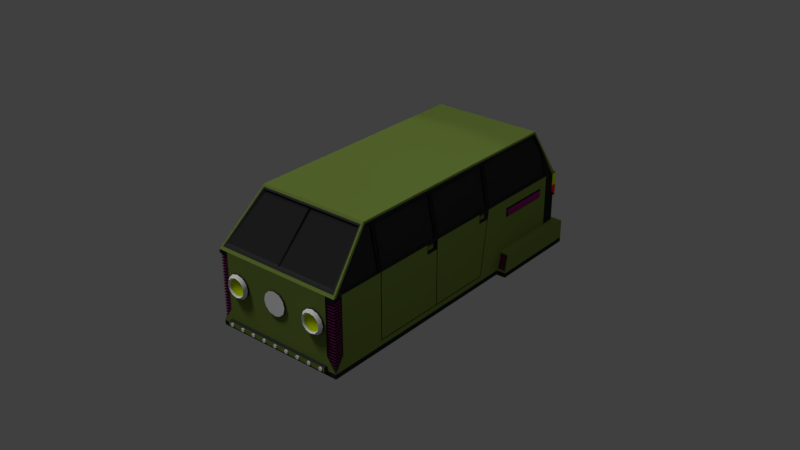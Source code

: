 # Source: t2-052.blend  (saved by Blender 2.79.0; exported with 4.5.12 LTS)
import bpy
from mathutils import Matrix  # noqa: F401  (used for matrix-valued properties, if any)

bpy.ops.wm.read_factory_settings(use_empty=True)
scene = bpy.context.scene
scene.name = 'Scene'

# ---- collections
col_collection_1 = bpy.data.collections.new('Collection 1'); scene.collection.children.link(col_collection_1)
col_collection_3 = bpy.data.collections.new('Collection 3'); scene.collection.children.link(col_collection_3)
col_collection_11 = bpy.data.collections.new('Collection 11'); scene.collection.children.link(col_collection_11)
col_collection_16 = bpy.data.collections.new('Collection 16'); scene.collection.children.link(col_collection_16)

# ---- materials (node trees are filled in below, after node groups)
mat_musto = bpy.data.materials.new('musto')
mat_musto.alpha_threshold = 0.0
mat_musto.use_transparent_shadow = False
mat_musto.diffuse_color = (0.01885, 0.01885, 0.01885, 1.0)
mat_musto.roughness = 0.5
mat_material = bpy.data.materials.new('Material')
mat_material.alpha_threshold = 0.0
mat_material.use_transparent_shadow = False
mat_material.roughness = 0.5
mat_material.line_color = (0.0, 0.0, 0.0, 1.0)
mat_musta_mat = bpy.data.materials.new('Musta_MAT')
mat_musta_mat.alpha_threshold = 0.0
mat_musta_mat.use_transparent_shadow = False
mat_musta_mat.diffuse_color = (0.03521, 0.03521, 0.03521, 1.0)
mat_musta_mat.specular_color = (0.1574, 0.1574, 0.1574)
mat_musta_mat.roughness = 0.5
mat_musta_mat.specular_intensity = 0.2434
mat_musta_mat.line_color = (0.0, 0.0, 0.0, 1.0)
mat_glasses_main = bpy.data.materials.new('glasses_main')
mat_glasses_main.alpha_threshold = 0.0
mat_glasses_main.use_transparent_shadow = False
mat_glasses_main.diffuse_color = (0.02539, 0.02539, 0.02539, 1.0)
mat_glasses_main.specular_color = (0.06997, 0.06997, 0.06997)
mat_glasses_main.roughness = 0.5
mat_glasses_main.specular_intensity = 0.09179
mat_glasses_main.line_color = (0.0, 0.0, 0.0, 0.9246)
mat_yell = bpy.data.materials.new('yell')
mat_yell.alpha_threshold = 0.0
mat_yell.use_transparent_shadow = False
mat_yell.diffuse_color = (0.6125, 0.8, 0.003092, 1.0)
mat_yell.roughness = 0.5
mat_red = bpy.data.materials.new('red')
mat_red.alpha_threshold = 0.0
mat_red.use_transparent_shadow = False
mat_red.diffuse_color = (0.8, 0.0135, 0.01816, 1.0)
mat_red.roughness = 0.5
mat_t2_051_0 = bpy.data.materials.new('t2-051-0')
mat_t2_051_0.alpha_threshold = 0.0
mat_t2_051_0.use_transparent_shadow = False
mat_t2_051_0.diffuse_color = (0.1654, 0.2395, 0.04648, 1.0)
mat_t2_051_0.specular_color = (0.3424, 0.3424, 0.3424)
mat_t2_051_0.roughness = 0.5
mat_t2_051_0.specular_intensity = 0.1
mat_t2_051_0.line_color = (0.0, 0.0, 0.0, 1.0)
mat_t2_051_1 = bpy.data.materials.new('t2-051-1')
mat_t2_051_1.alpha_threshold = 0.0
mat_t2_051_1.use_transparent_shadow = False
mat_t2_051_1.diffuse_color = (0.2395, 0.009893, 0.1334, 1.0)
mat_t2_051_1.specular_color = (0.3424, 0.3424, 0.3424)
mat_t2_051_1.roughness = 0.5
mat_t2_051_1.specular_intensity = 0.1
mat_t2_051_1.line_color = (0.0, 0.0, 0.0, 1.0)
mat_cw_1 = bpy.data.materials.new('cw_1')
mat_cw_1.alpha_threshold = 0.0
mat_cw_1.use_transparent_shadow = False
mat_cw_1.diffuse_color = (1.0, 1.0, 1.0, 1.0)
mat_cw_1.roughness = 0.5
mat_cw_1.specular_intensity = 1.534
mat_cw_1.line_color = (0.0, 0.0, 0.0, 0.7419)

# ---- material node trees

# ---- world
world_world = bpy.data.worlds.new('World'); scene.world = world_world
world_world.color = (0.05088, 0.05088, 0.05088)
world_world.use_sun_shadow = False
world_world.sun_shadow_jitter_overblur = 0.0
world_world.cycles.sampling_method = 'MANUAL'

# ---- cameras
cam_camera = bpy.data.cameras.new('Camera')
cam_camera.sensor_fit = 'HORIZONTAL'
cam_camera.clip_end = 100.0
cam_camera.lens = 120.0
cam_camera.sensor_width = 23.1
cam_camera.sensor_height = 15.4
cam_camera.ortho_scale = 7.314
cam_camera.dof.focus_distance = 0.0
cam_camera.dof.aperture_fstop = 128.0

# ---- lights
light_lamp_002 = bpy.data.lights.new('Lamp.002', 'POINT')
light_lamp_002.transmission_factor = 0.0
light_lamp_002.cutoff_distance = 30.0
light_lamp_002.energy = 100.0
light_lamp_002.shadow_buffer_clip_start = 1.001
light_lamp_002.shadow_soft_size = 0.1
light_lamp_002.shadow_maximum_resolution = 0.006
light_lamp_002.use_absolute_resolution = True
light_hemi_001 = bpy.data.lights.new('Hemi.001', 'SUN')
light_hemi_001.transmission_factor = 0.0
light_hemi_001.angle = 0.1993
light_hemi_001.energy = 1.0
light_hemi_001.shadow_buffer_clip_start = 0.5
light_hemi_001.shadow_soft_size = 0.1
light_hemi_001.shadow_cascade_max_distance = 1000.0
light_spot_001 = bpy.data.lights.new('Spot.001', 'SPOT')
light_spot_001.transmission_factor = 0.0
light_spot_001.energy = 150.0
light_spot_001.shadow_buffer_clip_start = 0.5
light_spot_001.shadow_soft_size = 0.1
light_spot_001.shadow_maximum_resolution = 0.006
light_spot_001.use_absolute_resolution = True

# ---- meshes
me_cube = bpy.data.meshes.new('Cube')
me_cube.from_pydata([(0.7, 3.35, 0.0), (0.7, -1.788e-07, 0.0), (0.0, 0.0, 0.0), (4.768e-07, 3.35, 0.0), (0.7, 3.35, 0.8), (0.7, -7.749e-07, 0.8), (-2.384e-07, 1.788e-07, 0.8), (1.788e-07, 3.35, 0.8), (0.6, 3.1, 1.3), (0.6, 0.5, 1.3), (1.788e-07, 3.1, 1.3), (-2.384e-07, 0.5, 1.3), (0.7, -2.184e-07, 0.05), (4.57e-07, 3.35, 0.05), (-1.583e-08, 1.187e-08, 0.05), (0.6, 2.2, 1.3), (0.6, 0.6, 1.3), (0.7, 2.2, 0.8), (0.7, 0.6, 0.8), (0.7, 0.6, 0.1), (0.7, 2.1, 0.1), (0.6, 1.4, 1.3), (-9.405e-08, 1.4, 1.3), (0.7, 1.4, 0.8), (3.406e-08, 2.2, 1.3), (-2.228e-07, 0.6, 1.3), (0.7, 0.1, 0.8), (0.7, 0.1, 0.2), (0.7, 3.2, 0.8), (0.7, 0.02905, 0.8), (0.604, 2.2, 1.28), (0.604, 1.4, 1.28), (0.6039, 0.6, 1.281), (0.6039, 0.5103, 1.281), (0.6041, 3.088, 1.279), (0.649, 3.2, 1.055), (0.7, 2.1, 0.05), (2.989e-07, 2.1, 0.0), (0.7, 2.1, 0.0), (0.7, 1.4, 0.0), (0.7, 1.4, 0.05), (1.988e-07, 1.397, 0.0), (0.7, 3.35, 0.25), (0.7, 2.38, 0.05), (0.7, 3.2, 0.25), (0.7, 2.42, 0.25), (3.827e-07, 3.35, 0.25), (3.414e-07, 2.4, 0.0), (0.7, 2.38, 0.0), (0.8, 2.38, 0.05), (0.8, 3.35, 0.05), (0.8, 3.2, 0.25), (0.8, 3.35, 0.25), (0.8, 2.42, 0.25), (0.8, 3.35, 0.0), (0.8, 2.38, 0.0), (0.7, 3.4, 0.0), (4.768e-07, 3.4, 0.0), (4.57e-07, 3.4, 0.05), (3.827e-07, 3.4, 0.25), (0.7, 3.4, 0.25), (0.7, 3.4, 0.05), (0.8, 3.4, 0.0), (0.8, 3.4, 0.05), (0.8, 3.4, 0.25), (0.608, 1.4, 1.26), (0.7, 3.183, 0.8), (0.608, 2.2, 1.26), (0.7, 0.06235, 0.8), (0.608, 0.6, 1.26), (0.608, 3.075, 1.26), (0.651, 3.183, 1.045), (0.608, 0.5166, 1.26), (0.6924, 0.1, 0.8381), (0.6795, -7.469e-07, 0.8), (-2.384e-07, 0.4802, 1.28), (0.5845, 0.4802, 1.28), (-2.384e-07, 0.02328, 0.8233), (0.6749, 0.02328, 0.8233), (-2.384e-07, 0.4661, 1.266), (-2.384e-07, 0.03953, 0.8395), (0.6567, 0.03952, 0.8395), (0.5723, 0.4661, 1.266), (0.01, 0.4911, 1.256), (0.01, 0.06453, 0.8495), (0.6367, 0.06452, 0.8495), (0.5523, 0.4911, 1.256), (0.7, 0.61, 0.8), (0.7, 0.61, 0.1), (0.608, 0.61, 1.26), (0.7, 1.4, 0.1), (0.7, 1.39, 0.8), (0.7, 1.39, 0.1), (0.608, 1.39, 1.26), (0.7, 2.09, 0.1), (0.7, 2.19, 0.8), (0.608, 2.19, 1.26), (0.608, 1.42, 1.26), (0.7, 1.42, 0.8), (0.608, 1.37, 1.26), (0.7, 2.22, 0.8), (0.608, 2.22, 1.26), (0.7, 2.17, 0.8), (0.608, 2.17, 1.26), (0.7, 0.63, 0.8), (0.608, 0.63, 1.26), (0.608, 0.58, 1.26), (0.7, 0.58, 0.8), (0.6112, 1.4, 1.244), (0.6112, 1.42, 1.244), (0.6112, 1.37, 1.244), (0.6112, 2.19, 1.244), (0.6112, 1.39, 1.244), (0.6112, 2.17, 1.244), (0.6112, 0.63, 1.244), (0.6112, 0.61, 1.244), (0.6971, 2.17, 0.8143), (0.6971, 2.2, 0.8143), (0.6971, 1.37, 0.8143), (0.6971, 1.4, 0.8143), (0.6971, 0.58, 0.8143), (0.6971, 1.39, 0.8143), (1.788e-07, 3.343, 0.8143), (0.6971, 0.63, 0.8143), (0.6971, 2.22, 0.8143), (0.6971, 1.42, 0.8143), (0.6971, 3.343, 0.8143), (0.6971, 0.61, 0.8143), (0.6971, 0.6, 0.8143), (0.6971, 0.1, 0.8143), (0.6971, 3.183, 0.8143), (0.6971, 3.2, 0.8143), (0.6971, 2.19, 0.8143), (0.583, 2.22, 1.26), (0.583, 3.075, 1.26), (0.626, 3.183, 1.045), (0.6674, 0.1, 0.8381), (0.583, 0.5166, 1.26), (0.6721, 0.1, 0.8143), (0.583, 0.58, 1.26), (0.6721, 2.17, 0.8143), (0.5862, 2.17, 1.244), (0.5862, 1.42, 1.244), (0.5862, 0.63, 1.244), (0.5862, 1.37, 1.244), (0.6721, 1.37, 0.8143), (0.6721, 0.58, 0.8143), (0.6721, 0.63, 0.8143), (0.6721, 2.22, 0.8143), (0.6721, 1.42, 0.8143), (0.6721, 3.183, 0.8143), (0.7, 2.091, 0.1102), (0.7, 2.101, 0.1102), (0.7, 1.4, 0.1102), (0.7, 1.39, 0.1102), (0.7, 0.61, 0.1102), (0.675, 0.61, 0.8), (0.675, 0.6, 0.8), (0.675, 0.6, 0.1), (0.675, 2.101, 0.1102), (0.675, 2.2, 0.8), (0.6721, 0.6, 0.8143), (0.675, 1.4, 0.1102), (0.675, 1.4, 0.8), (0.5862, 1.4, 1.244), (0.583, 1.4, 1.26), (0.6721, 2.2, 0.8143), (0.583, 2.2, 1.26), (0.583, 1.39, 1.26), (0.583, 2.19, 1.26), (0.675, 0.61, 0.1), (0.583, 0.6, 1.26), (0.583, 0.61, 1.26), (0.6721, 0.61, 0.8143), (0.675, 0.61, 0.1102), (0.675, 1.39, 0.8), (0.675, 1.39, 0.1), (0.675, 1.39, 0.1102), (0.675, 1.4, 0.1), (0.6721, 1.39, 0.8143), (0.675, 2.09, 0.1), (0.675, 2.1, 0.1), (0.675, 2.19, 0.8), (0.675, 2.091, 0.1102), (0.6721, 2.19, 0.8143), (0.6721, 1.4, 0.8143), (0.5862, 2.19, 1.244), (0.5862, 1.39, 1.244), (0.5862, 0.61, 1.244), (1.788e-07, 3.11, 1.279), (0.608, 3.12, 1.26), (1.788e-07, 3.12, 1.26), (0.608, 3.098, 1.26), (0.57, 3.35, 0.8), (0.6041, 3.11, 1.279), (0.57, 3.343, 0.8143), (0.57, 3.12, 1.26), (2.898e-07, 3.35, 0.5), (0.57, 3.35, 0.5), (0.56, 3.35, 0.8), (0.56, 3.343, 0.8143), (0.56, 3.12, 1.26), (2.819e-07, 3.35, 0.51), (0.56, 3.35, 0.51), (0.56, 3.318, 0.8243), (0.01, 3.318, 0.8243), (0.01, 3.095, 1.25), (0.56, 3.095, 1.25), (0.01, 3.35, 0.51), (0.01, 3.35, 0.8), (0.01, 3.343, 0.8143), (0.7, 2.5, 0.7), (0.7, 3.1, 0.7), (0.7, 2.5, 0.6), (0.7, 3.1, 0.6), (0.69, 2.52, 0.62), (0.69, 2.52, 0.68), (0.69, 3.08, 0.68), (0.69, 3.08, 0.62), (0.69, 3.08, 0.65), (0.69, 2.52, 0.65), (0.715, 2.52, 0.65), (0.7025, 2.52, 0.675), (0.7025, 3.08, 0.6775), (0.715, 3.08, 0.65), (0.7025, 3.08, 0.645), (0.715, 3.08, 0.62), (0.715, 2.52, 0.62), (0.7025, 2.52, 0.645), (0.7, 3.3, 0.8), (0.6971, 3.3, 0.8143), (0.7, 3.35, 0.5352), (0.7, 3.3, 0.5993), (0.02431, 3.343, 0.8143), (0.02431, 3.095, 1.25), (0.02431, 3.318, 0.8243), (0.6211, 3.35, 0.8), (0.6211, 3.35, 0.5352), (0.7141, 3.364, 0.5352), (0.7141, 3.364, 0.8), (0.7141, 3.304, 0.8), (0.7141, 3.304, 0.5993), (0.6252, 3.364, 0.8), (0.6252, 3.364, 0.5352), (0.7141, 3.364, 0.6676), (0.6252, 3.364, 0.6676), (0.7141, 3.304, 0.6676), (0.7, 1.39, 0.7), (0.7, 1.25, 0.7), (0.7, 1.25, 0.8), (0.7, 1.38, 0.71), (0.7, 1.26, 0.71), (0.7, 1.26, 0.7903), (0.7, 1.38, 0.7903), (0.67, 1.374, 0.7863), (0.67, 1.374, 0.714), (0.67, 1.266, 0.714), (0.67, 1.266, 0.7863), (0.62, 0.08, 0.2), (-6.035e-08, 4.526e-08, 0.2), (0.6, -2.493e-07, 0.2), (0.6, -5.705e-07, 0.8), (-3.113e-08, 2.335e-08, 0.1), (0.6, -1.853e-07, 0.05), (0.6, -2.072e-07, 0.1), (0.6, -0.04, 0.05), (-1.583e-08, -0.04, 0.05), (-3.113e-08, -0.04, 0.1), (0.6, -0.04, 0.1), (0.7, 2.176, 0.7008), (0.7, 2.049, 0.8), (0.7, 2.049, 0.7008), (0.7, 2.179, 0.79), (0.7, 2.163, 0.79), (0.7, 2.168, 0.71), (0.7, 2.06, 0.79), (0.7, 2.06, 0.71), (0.67, 2.174, 0.7866), (0.67, 2.159, 0.7866), (0.67, 2.163, 0.7151), (0.67, 2.067, 0.7866), (0.67, 2.067, 0.7151), (0.7, -7.636e-07, 0.7848), (0.7, -7.451e-07, 0.7598), (0.6, -5.49e-07, 0.7598), (0.7, 0.1, 0.7598), (-2.265e-07, 1.699e-07, 0.7598), (0.62, 0.08, 0.7319), (0.7927, 2.417, 0.2355), (0.7073, 2.417, 0.2355), (0.7073, 2.383, 0.06453), (0.7927, 2.383, 0.06453), (0.7927, 2.517, 0.2355), (0.7073, 2.517, 0.2355), (0.7073, 2.483, 0.06453), (0.7927, 2.483, 0.06453), (0.01, 3.35, 0.718), (0.1122, 3.35, 0.8), (0.1122, 3.35, 0.718), (0.1073, 3.35, 0.7961), (0.01483, 3.35, 0.7961), (0.01483, 3.35, 0.7219), (0.1073, 3.35, 0.7219), (0.1073, 3.35, 0.7961), (0.01483, 3.35, 0.7961), (0.01483, 3.35, 0.7219), (0.1073, 3.35, 0.7219), (0.1027, 3.33, 0.7924), (0.01946, 3.33, 0.7924), (0.01946, 3.33, 0.7256), (0.1027, 3.33, 0.7256)], [], [(0, 48, 47, 3), (4, 236, 126), (54, 0, 56, 62), (1, 12, 263), (229, 232, 246, 240), (8, 10, 24, 15), (6, 261, 78, 77), (5, 29, 33, 9), (12, 40, 90, 92, 88, 19), (264, 262, 267, 268), (0, 3, 57, 56), (15, 24, 22, 21), (67, 96, 169, 167), (16, 32, 31, 21), (15, 30, 34, 8), (23, 153, 151, 269, 271, 270, 98), (21, 31, 30, 15), (21, 22, 25, 16), (16, 25, 11, 9), (19, 27, 12), (20, 43, 45), (12, 27, 258), (31, 32, 69, 89, 105, 99, 93, 65), (28, 44, 42, 231, 232, 229), (32, 33, 72, 106, 69), (28, 131, 130, 66), (30, 31, 65, 97, 103, 96, 67), (37, 38, 39, 41), (38, 36, 40, 39), (90, 40, 36, 94), (39, 40, 12, 1), (41, 39, 1, 2), (43, 20, 36), (48, 0, 54, 55), (43, 49, 291, 290), (42, 52, 64, 60), (48, 43, 36, 38), (47, 48, 38, 37), (45, 213, 17, 152, 20), (54, 50, 49, 55), (52, 51, 50), (51, 53, 49, 50), (46, 42, 60, 59), (44, 45, 53, 51), (43, 48, 55, 49), (42, 44, 51, 52), (61, 60, 64, 63), (58, 61, 56, 57), (59, 60, 61, 58), (56, 61, 63, 62), (3, 13, 58, 57), (50, 54, 62, 63), (13, 46, 59, 58), (52, 50, 63, 64), (66, 130, 124, 100), (92, 90, 178, 176), (91, 247, 154, 177, 175), (69, 106, 120, 128), (26, 129, 73, 68), (72, 33, 29, 68, 73), (9, 33, 32, 16), (70, 34, 30, 67, 101), (8, 34, 194), (27, 19, 18, 107, 26, 285), (75, 76, 9, 11), (9, 76, 78, 74, 5), (77, 78, 76, 82, 81, 80), (81, 82, 86, 85), (84, 85, 86, 83), (79, 80, 84, 83), (82, 79, 83, 86), (80, 81, 85, 84), (65, 93, 168, 165), (87, 155, 154, 247, 248, 249, 104), (128, 18, 157, 161), (112, 121, 179, 187), (95, 132, 116, 102), (94, 36, 20), (98, 125, 119, 23), (91, 118, 249), (100, 124, 117, 17), (102, 116, 125, 98, 270), (104, 123, 127, 87), (107, 120, 129, 26), (110, 112, 93, 99), (109, 113, 103, 97), (152, 17, 160, 159), (108, 109, 97, 65), (114, 110, 99, 105), (113, 111, 96, 103), (20, 152, 159, 181), (18, 19, 158, 157), (115, 114, 105, 89), (71, 35, 192, 70), (4, 126, 230, 229), (82, 76, 75, 79), (128, 120, 107, 18), (118, 121, 112, 110), (116, 132, 111, 113), (119, 125, 109, 108), (117, 124, 101, 67), (127, 123, 114, 115), (88, 92, 176, 170), (73, 129, 138, 136), (131, 230, 35), (95, 269, 151, 183, 182), (130, 131, 35, 71), (23, 119, 185, 163), (123, 118, 145, 147), (70, 101, 133, 134), (120, 106, 139, 146), (126, 195, 196, 190), (148, 150, 135, 134, 133), (147, 145, 144, 143), (149, 140, 141, 142), (138, 146, 139, 137, 136), (71, 70, 134, 135), (130, 71, 135, 150), (125, 116, 140, 149), (110, 114, 143, 144), (114, 123, 147, 143), (106, 72, 137, 139), (129, 120, 146, 138), (101, 124, 148, 133), (116, 113, 141, 140), (109, 125, 149, 142), (124, 130, 150, 148), (118, 110, 144, 145), (72, 73, 136, 137), (113, 109, 142, 141), (111, 132, 184, 186), (132, 95, 182, 184), (17, 117, 166, 160), (87, 127, 173, 156), (157, 158, 170, 174, 156), (165, 168, 187, 164), (167, 169, 186), (156, 173, 161, 157), (175, 177, 162, 163), (182, 183, 159, 160), (164, 187, 179, 185), (186, 184, 166, 167), (171, 188, 172), (185, 179, 175, 163), (166, 184, 182, 160), (161, 173, 188, 171), (162, 177, 176, 178), (159, 183, 180, 181), (183, 162, 178, 180), (177, 174, 170, 176), (155, 87, 156, 174), (121, 91, 175, 179), (119, 108, 164, 185), (115, 89, 172, 188), (94, 20, 181, 180), (151, 153, 162, 183), (90, 94, 180, 178), (153, 23, 163, 162), (96, 111, 186, 169), (154, 155, 174, 177), (127, 115, 188, 173), (108, 65, 165, 164), (93, 112, 187, 168), (69, 128, 161, 171), (19, 88, 170, 158), (89, 69, 171, 172), (117, 67, 167, 166), (194, 189, 10, 8), (194, 34, 192, 190), (70, 192, 34), (190, 196, 194), (190, 192, 35, 126), (193, 198, 197, 208, 203, 199), (195, 193, 199, 200), (194, 201, 191, 189), (196, 195, 200, 201), (199, 203, 208, 296, 298, 297), (200, 199, 297, 233), (201, 200, 204, 207), (201, 194, 196), (207, 204, 235, 234), (122, 191, 206, 205), (200, 233, 235, 204), (191, 234, 206), (208, 197, 202), (209, 296, 7), (210, 209, 7, 122), (17, 211, 212, 28, 66, 100), (211, 220, 216), (214, 44, 28, 212), (213, 45, 44, 214), (17, 213, 211), (212, 217, 219), (215, 218, 226, 227), (214, 218, 215, 213), (216, 217, 212, 211), (217, 216, 222, 223), (219, 218, 214, 212), (220, 211, 213, 215), (221, 224, 223, 222), (220, 219, 224, 221), (219, 217, 223, 224), (216, 220, 221, 222), (226, 225, 228, 227), (219, 220, 228, 225), (218, 219, 225, 226), (220, 215, 227, 228), (229, 230, 131, 28), (231, 237, 243, 238), (35, 230, 126), (233, 209, 210), (234, 191, 201, 207), (234, 235, 205, 206), (235, 233, 210, 122, 205), (239, 244, 245, 242), (198, 42, 46, 197), (236, 237, 198, 193), (126, 236, 193, 195), (198, 237, 231, 42), (240, 246, 244, 239), (237, 236, 242, 245, 243), (232, 231, 238, 241), (236, 4, 239, 242), (4, 229, 240, 239), (245, 244, 238, 243), (244, 246, 241, 238), (246, 232, 241), (249, 248, 251, 252), (249, 118, 123, 104), (249, 252, 253, 91), (91, 121, 118), (251, 248, 247, 250), (250, 247, 91, 253), (252, 251, 256, 257), (254, 257, 256, 255), (251, 250, 255, 256), (253, 252, 257, 254), (250, 253, 254, 255), (259, 260, 284, 286), (258, 27, 285, 287), (261, 284, 283, 282, 74), (260, 12, 258), (78, 261, 74), (262, 264, 260, 259), (263, 14, 2, 1), (266, 265, 268, 267), (260, 264, 12), (12, 264, 263), (14, 263, 265, 266), (263, 264, 268, 265), (274, 272, 277, 279), (269, 95, 272, 274), (95, 102, 273, 272), (271, 269, 274, 276), (102, 270, 275, 273), (270, 271, 276, 275), (280, 281, 279, 277, 278), (276, 274, 279, 281), (273, 275, 280, 278), (272, 273, 278, 277), (275, 276, 281, 280), (282, 29, 5), (74, 282, 5), (283, 285, 26, 68, 29, 282), (283, 284, 287), (286, 284, 261, 6), (287, 285, 283), (287, 284, 260, 258), (291, 288, 292, 295), (45, 43, 290, 289), (49, 53, 288, 291), (53, 45, 289, 288), (293, 294, 295, 292), (290, 291, 295, 294), (289, 290, 294, 293), (288, 289, 293, 292), (302, 301, 305, 306), (298, 296, 301, 302), (7, 296, 208, 202), (233, 297, 209), (296, 209, 300, 301), (209, 297, 299, 300), (297, 298, 302, 299), (303, 306, 310, 307), (300, 299, 303, 304), (299, 302, 306, 303), (301, 300, 304, 305), (307, 310, 309, 308), (305, 304, 308, 309), (306, 305, 309, 310), (304, 303, 307, 308)])
me_cube.polygons.foreach_set('material_index', [0, 6, 0, 0, 2, 6, 6, 6, 6, 2, 0, 6, 0, 6, 6, 6, 6, 6, 6, 6, 6, 2, 0, 0, 0, 0, 0, 0, 0, 6, 0, 0, 6, 0, 6, 6, 0, 0, 6, 0, 6, 6, 6, 6, 0, 6, 6, 0, 6, 0, 0, 0, 0, 6, 0, 2, 2, 0, 2, 0, 6, 0, 6, 6, 6, 6, 2, 2, 3, 0, 2, 2, 0, 6, 0, 0, 0, 6, 0, 0, 0, 0, 0, 0, 0, 0, 2, 0, 0, 0, 2, 2, 0, 0, 6, 2, 0, 0, 0, 0, 0, 0, 2, 2, 0, 2, 0, 0, 0, 0, 0, 6, 3, 3, 3, 3, 0, 0, 0, 0, 0, 0, 0, 0, 0, 0, 0, 0, 0, 0, 0, 0, 0, 0, 2, 2, 2, 2, 2, 2, 2, 2, 2, 2, 2, 2, 2, 2, 2, 2, 2, 0, 0, 0, 2, 6, 2, 2, 0, 6, 0, 0, 0, 0, 2, 0, 0, 6, 6, 0, 0, 6, 2, 2, 0, 2, 6, 0, 2, 0, 3, 0, 0, 0, 2, 2, 2, 6, 0, 6, 6, 6, 0, 2, 0, 0, 0, 0, 0, 7, 2, 0, 2, 7, 0, 0, 2, 0, 2, 6, 0, 0, 2, 2, 4, 6, 6, 6, 6, 4, 2, 2, 2, 2, 5, 5, 2, 0, 0, 0, 0, 0, 0, 0, 6, 0, 0, 0, 6, 2, 0, 2, 6, 6, 0, 6, 6, 6, 2, 2, 2, 2, 0, 0, 0, 0, 6, 0, 0, 0, 0, 0, 0, 0, 2, 6, 2, 2, 6, 6, 6, 6, 2, 6, 6, 6, 6, 0, 2, 0, 2, 0, 0, 0, 0, 6, 2, 6, 2, 0, 0])
me_cube.materials.append(mat_musto)
me_cube.materials.append(mat_material)
me_cube.materials.append(mat_musta_mat)
me_cube.materials.append(mat_glasses_main)
me_cube.materials.append(mat_yell)
me_cube.materials.append(mat_red)
me_cube.materials.append(mat_t2_051_0)
me_cube.materials.append(mat_t2_051_1)
me_cube.use_remesh_preserve_volume = False
me_cube.use_remesh_preserve_attributes = False
me_cube.use_mirror_vertex_groups = False
me_cube.update()
me_cylinder_004 = bpy.data.meshes.new('Cylinder.004')
me_cylinder_004.from_pydata([(0.0, 1.0, -1.0), (0.0, 1.0, 1.0), (0.5, 0.866, -1.0), (0.5, 0.866, 1.0), (0.866, 0.5, -1.0), (0.866, 0.5, 1.0), (1.0, -4.371e-08, -1.0), (1.0, -4.371e-08, 1.0), (0.866, -0.5, -1.0), (0.866, -0.5, 1.0), (0.5, -0.866, -1.0), (0.5, -0.866, 1.0), (1.51e-07, -1.0, -1.0), (1.51e-07, -1.0, 1.0), (-0.5, -0.866, -1.0), (-0.5, -0.866, 1.0), (-0.866, -0.5, -1.0), (-0.866, -0.5, 1.0), (-1.0, -4.649e-07, -1.0), (-1.0, -4.649e-07, 1.0), (-0.866, 0.5, -1.0), (-0.866, 0.5, 1.0), (-0.5, 0.866, -1.0), (-0.5, 0.866, 1.0)], [], [(0, 1, 3, 2), (2, 3, 5, 4), (4, 5, 7, 6), (6, 7, 9, 8), (8, 9, 11, 10), (10, 11, 13, 12), (12, 13, 15, 14), (14, 15, 17, 16), (16, 17, 19, 18), (18, 19, 21, 20), (3, 1, 23, 21, 19, 17, 15, 13, 11, 9, 7, 5), (20, 21, 23, 22), (22, 23, 1, 0)])
me_cylinder_004.polygons.foreach_set('material_index', [0, 0, 0, 0, 0, 0, 0, 0, 0, 0, 1, 0, 0])
me_cylinder_004.materials.append(mat_musta_mat)
me_cylinder_004.materials.append(mat_cw_1)
me_cylinder_004.use_remesh_preserve_volume = False
me_cylinder_004.use_remesh_preserve_attributes = False
me_cylinder_004.use_mirror_vertex_groups = False
me_cylinder_004.update()
me_cylinder_001 = bpy.data.meshes.new('Cylinder.001')
me_cylinder_001.from_pydata([(0.0, 1.0, -1.0), (0.0, 1.0, 0.5), (0.866, 0.5, -1.0), (0.866, 0.5, 0.5), (0.866, -0.5, -1.0), (0.866, -0.5, 0.5), (-8.742e-08, -1.0, -1.0), (-8.742e-08, -1.0, 0.5), (-0.866, -0.5, -1.0), (-0.866, -0.5, 0.5), (-0.866, 0.5, -1.0), (-0.866, 0.5, 0.5)], [], [(0, 1, 3, 2), (2, 3, 5, 4), (4, 5, 7, 6), (6, 7, 9, 8), (3, 1, 11, 9, 7, 5), (8, 9, 11, 10), (10, 11, 1, 0)])
me_cylinder_001.materials.append(mat_cw_1)
me_cylinder_001.use_remesh_preserve_volume = False
me_cylinder_001.use_remesh_preserve_attributes = False
me_cylinder_001.use_mirror_vertex_groups = False
me_cylinder_001.update()
me_cube_002 = bpy.data.meshes.new('Cube.002')
me_cube_002.from_pydata([(14.79, 50.37, 15.0), (14.79, 50.37, 17.0), (14.79, 50.89, 15.0), (14.79, 50.89, 17.0), (16.72, 50.37, 15.0), (16.72, 50.37, 17.0), (16.72, 50.89, 15.0), (16.72, 50.89, 17.0), (14.79, 50.47, 19.0), (14.79, 50.47, 21.0), (14.79, 51.0, 19.0), (14.79, 51.0, 21.0), (16.72, 50.47, 19.0), (16.72, 50.47, 21.0), (16.72, 51.0, 19.0), (16.72, 51.0, 21.0), (14.79, 50.58, 23.0), (14.79, 50.58, 25.0), (14.79, 51.11, 23.0), (14.79, 51.11, 25.0), (16.72, 50.58, 23.0), (16.72, 50.58, 25.0), (16.72, 51.11, 23.0), (16.72, 51.11, 25.0), (14.79, 50.68, 27.0), (14.79, 50.68, 29.0), (14.79, 51.21, 27.0), (14.79, 51.21, 29.0), (16.72, 50.68, 27.0), (16.72, 50.68, 29.0), (16.72, 51.21, 27.0), (16.72, 51.21, 29.0), (14.79, 50.79, 31.0), (14.79, 50.79, 33.0), (14.79, 51.32, 31.0), (14.79, 51.32, 33.0), (16.72, 50.79, 31.0), (16.72, 50.79, 33.0), (16.72, 51.32, 31.0), (16.72, 51.32, 33.0), (14.79, 50.89, 35.0), (14.79, 50.89, 37.0), (14.79, 51.42, 35.0), (14.79, 51.42, 37.0), (16.72, 50.89, 35.0), (16.72, 50.89, 37.0), (16.72, 51.42, 35.0), (16.72, 51.42, 37.0), (14.79, 51.0, 39.0), (14.79, 51.0, 41.0), (14.79, 51.53, 39.0), (14.79, 51.53, 41.0), (16.72, 51.0, 39.0), (16.72, 51.0, 41.0), (16.72, 51.53, 39.0), (16.72, 51.53, 41.0), (14.79, 51.11, 43.0), (14.79, 51.11, 45.0), (14.79, 51.63, 43.0), (14.79, 51.63, 45.0), (16.72, 51.11, 43.0), (16.72, 51.11, 45.0), (16.72, 51.63, 43.0), (16.72, 51.63, 45.0)], [], [(0, 1, 3, 2), (2, 3, 7, 6), (6, 7, 5, 4), (4, 5, 1, 0), (2, 6, 4, 0), (7, 3, 1, 5), (8, 9, 11, 10), (10, 11, 15, 14), (14, 15, 13, 12), (12, 13, 9, 8), (10, 14, 12, 8), (15, 11, 9, 13), (16, 17, 19, 18), (18, 19, 23, 22), (22, 23, 21, 20), (20, 21, 17, 16), (18, 22, 20, 16), (23, 19, 17, 21), (24, 25, 27, 26), (26, 27, 31, 30), (30, 31, 29, 28), (28, 29, 25, 24), (26, 30, 28, 24), (31, 27, 25, 29), (32, 33, 35, 34), (34, 35, 39, 38), (38, 39, 37, 36), (36, 37, 33, 32), (34, 38, 36, 32), (39, 35, 33, 37), (40, 41, 43, 42), (42, 43, 47, 46), (46, 47, 45, 44), (44, 45, 41, 40), (42, 46, 44, 40), (47, 43, 41, 45), (48, 49, 51, 50), (50, 51, 55, 54), (54, 55, 53, 52), (52, 53, 49, 48), (50, 54, 52, 48), (55, 51, 49, 53), (56, 57, 59, 58), (58, 59, 63, 62), (62, 63, 61, 60), (60, 61, 57, 56), (58, 62, 60, 56), (63, 59, 57, 61)])
me_cube_002.polygons.foreach_set('material_index', [0, 0, 0, 1, 0, 0, 0, 0, 0, 1, 0, 0, 0, 0, 0, 1, 0, 0, 0, 0, 0, 1, 0, 0, 0, 0, 0, 1, 0, 0, 0, 0, 0, 1, 0, 0, 0, 0, 0, 1, 0, 0, 0, 0, 0, 1, 0, 0])
me_cube_002.materials.append(mat_musta_mat)
me_cube_002.materials.append(mat_t2_051_1)
me_cube_002.use_remesh_preserve_volume = False
me_cube_002.use_remesh_preserve_attributes = False
me_cube_002.use_mirror_vertex_groups = False
me_cube_002.update()
me_cube_001 = bpy.data.meshes.new('Cube.001')
me_cube_001.from_pydata([(0.5, 0.01, 0.075), (0.5, 0.01, 0.085), (0.5, 0.2, 0.075), (0.5, 0.2, 0.085), (0.69, 0.01, 0.075), (0.69, 0.01, 0.085), (0.69, 0.2, 0.075), (0.69, 0.2, 0.085), (0.5, 0.01, 0.105), (0.5, 0.01, 0.115), (0.5, 0.2, 0.105), (0.5, 0.2, 0.115), (0.69, 0.01, 0.105), (0.69, 0.01, 0.115), (0.69, 0.2, 0.105), (0.69, 0.2, 0.115), (0.5, 0.01, 0.135), (0.5, 0.01, 0.145), (0.5, 0.2, 0.135), (0.5, 0.2, 0.145), (0.69, 0.01, 0.135), (0.69, 0.01, 0.145), (0.69, 0.2, 0.135), (0.69, 0.2, 0.145), (0.5, 0.01, 0.165), (0.5, 0.01, 0.175), (0.5, 0.2, 0.165), (0.5, 0.2, 0.175), (0.69, 0.01, 0.165), (0.69, 0.01, 0.175), (0.69, 0.2, 0.165), (0.69, 0.2, 0.175), (0.5, 0.01, 0.195), (0.5, 0.01, 0.205), (0.5, 0.2, 0.195), (0.5, 0.2, 0.205), (0.69, 0.01, 0.195), (0.69, 0.01, 0.205), (0.69, 0.2, 0.195), (0.69, 0.2, 0.205), (0.5, 0.01, 0.225), (0.5, 0.01, 0.235), (0.5, 0.2, 0.225), (0.5, 0.2, 0.235), (0.69, 0.01, 0.225), (0.69, 0.01, 0.235), (0.69, 0.2, 0.225), (0.69, 0.2, 0.235), (0.5, 0.01, 0.255), (0.5, 0.01, 0.265), (0.5, 0.2, 0.255), (0.5, 0.2, 0.265), (0.69, 0.01, 0.255), (0.69, 0.01, 0.265), (0.69, 0.2, 0.255), (0.69, 0.2, 0.265), (0.5, 0.01, 0.285), (0.5, 0.01, 0.295), (0.5, 0.2, 0.285), (0.5, 0.2, 0.295), (0.69, 0.01, 0.285), (0.69, 0.01, 0.295), (0.69, 0.2, 0.285), (0.69, 0.2, 0.295), (0.5, 0.01, 0.315), (0.5, 0.01, 0.325), (0.5, 0.2, 0.315), (0.5, 0.2, 0.325), (0.69, 0.01, 0.315), (0.69, 0.01, 0.325), (0.69, 0.2, 0.315), (0.69, 0.2, 0.325), (0.5, 0.01, 0.345), (0.5, 0.01, 0.355), (0.5, 0.2, 0.345), (0.5, 0.2, 0.355), (0.69, 0.01, 0.345), (0.69, 0.01, 0.355), (0.69, 0.2, 0.345), (0.69, 0.2, 0.355), (0.5, 0.01, 0.375), (0.5, 0.01, 0.385), (0.5, 0.2, 0.375), (0.5, 0.2, 0.385), (0.69, 0.01, 0.375), (0.69, 0.01, 0.385), (0.69, 0.2, 0.375), (0.69, 0.2, 0.385), (0.5, 0.01, 0.405), (0.5, 0.01, 0.415), (0.5, 0.2, 0.405), (0.5, 0.2, 0.415), (0.69, 0.01, 0.405), (0.69, 0.01, 0.415), (0.69, 0.2, 0.405), (0.69, 0.2, 0.415), (0.5, 0.01, 0.435), (0.5, 0.01, 0.445), (0.5, 0.2, 0.435), (0.5, 0.2, 0.445), (0.69, 0.01, 0.435), (0.69, 0.01, 0.445), (0.69, 0.2, 0.435), (0.69, 0.2, 0.445), (0.5, 0.01, 0.465), (0.5, 0.01, 0.475), (0.5, 0.2, 0.465), (0.5, 0.2, 0.475), (0.69, 0.01, 0.465), (0.69, 0.01, 0.475), (0.69, 0.2, 0.465), (0.69, 0.2, 0.475), (0.5, 0.01, 0.495), (0.5, 0.01, 0.505), (0.5, 0.2, 0.495), (0.5, 0.2, 0.505), (0.69, 0.01, 0.495), (0.69, 0.01, 0.505), (0.69, 0.2, 0.495), (0.69, 0.2, 0.505), (0.5, 0.01, 0.525), (0.5, 0.01, 0.535), (0.5, 0.2, 0.525), (0.5, 0.2, 0.535), (0.69, 0.01, 0.525), (0.69, 0.01, 0.535), (0.69, 0.2, 0.525), (0.69, 0.2, 0.535), (0.5, 0.01, 0.555), (0.5, 0.01, 0.565), (0.5, 0.2, 0.555), (0.5, 0.2, 0.565), (0.69, 0.01, 0.555), (0.69, 0.01, 0.565), (0.69, 0.2, 0.555), (0.69, 0.2, 0.565), (0.5, 0.01, 0.585), (0.5, 0.01, 0.595), (0.5, 0.2, 0.585), (0.5, 0.2, 0.595), (0.69, 0.01, 0.585), (0.69, 0.01, 0.595), (0.69, 0.2, 0.585), (0.69, 0.2, 0.595), (0.5, 0.01, 0.615), (0.5, 0.01, 0.625), (0.5, 0.2, 0.615), (0.5, 0.2, 0.625), (0.69, 0.01, 0.615), (0.69, 0.01, 0.625), (0.69, 0.2, 0.615), (0.69, 0.2, 0.625), (0.5, 0.01, 0.645), (0.5, 0.01, 0.655), (0.5, 0.2, 0.645), (0.5, 0.2, 0.655), (0.69, 0.01, 0.645), (0.69, 0.01, 0.655), (0.69, 0.2, 0.645), (0.69, 0.2, 0.655), (0.5, 0.01, 0.675), (0.5, 0.01, 0.685), (0.5, 0.2, 0.675), (0.5, 0.2, 0.685), (0.69, 0.01, 0.675), (0.69, 0.01, 0.685), (0.69, 0.2, 0.675), (0.69, 0.2, 0.685), (0.5, 0.01, 0.705), (0.5, 0.01, 0.715), (0.5, 0.2, 0.705), (0.5, 0.2, 0.715), (0.69, 0.01, 0.705), (0.69, 0.01, 0.715), (0.69, 0.2, 0.705), (0.69, 0.2, 0.715), (0.5, 0.01, 0.735), (0.5, 0.01, 0.745), (0.5, 0.2, 0.735), (0.5, 0.2, 0.745), (0.69, 0.01, 0.735), (0.69, 0.01, 0.745), (0.69, 0.2, 0.735), (0.69, 0.2, 0.745)], [], [(6, 7, 5, 4), (4, 5, 1, 0), (2, 6, 4, 0), (7, 3, 1, 5), (14, 15, 13, 12), (12, 13, 9, 8), (10, 14, 12, 8), (15, 11, 9, 13), (22, 23, 21, 20), (20, 21, 17, 16), (18, 22, 20, 16), (23, 19, 17, 21), (30, 31, 29, 28), (28, 29, 25, 24), (26, 30, 28, 24), (31, 27, 25, 29), (38, 39, 37, 36), (36, 37, 33, 32), (34, 38, 36, 32), (39, 35, 33, 37), (46, 47, 45, 44), (44, 45, 41, 40), (42, 46, 44, 40), (47, 43, 41, 45), (54, 55, 53, 52), (52, 53, 49, 48), (50, 54, 52, 48), (55, 51, 49, 53), (62, 63, 61, 60), (60, 61, 57, 56), (58, 62, 60, 56), (63, 59, 57, 61), (70, 71, 69, 68), (68, 69, 65, 64), (66, 70, 68, 64), (71, 67, 65, 69), (78, 79, 77, 76), (76, 77, 73, 72), (74, 78, 76, 72), (79, 75, 73, 77), (86, 87, 85, 84), (84, 85, 81, 80), (82, 86, 84, 80), (87, 83, 81, 85), (94, 95, 93, 92), (92, 93, 89, 88), (90, 94, 92, 88), (95, 91, 89, 93), (102, 103, 101, 100), (100, 101, 97, 96), (98, 102, 100, 96), (103, 99, 97, 101), (110, 111, 109, 108), (108, 109, 105, 104), (106, 110, 108, 104), (111, 107, 105, 109), (118, 119, 117, 116), (116, 117, 113, 112), (114, 118, 116, 112), (119, 115, 113, 117), (126, 127, 125, 124), (124, 125, 121, 120), (122, 126, 124, 120), (127, 123, 121, 125), (134, 135, 133, 132), (132, 133, 129, 128), (130, 134, 132, 128), (135, 131, 129, 133), (142, 143, 141, 140), (140, 141, 137, 136), (138, 142, 140, 136), (143, 139, 137, 141), (150, 151, 149, 148), (148, 149, 145, 144), (146, 150, 148, 144), (151, 147, 145, 149), (158, 159, 157, 156), (156, 157, 153, 152), (154, 158, 156, 152), (159, 155, 153, 157), (166, 167, 165, 164), (164, 165, 161, 160), (162, 166, 164, 160), (167, 163, 161, 165), (174, 175, 173, 172), (172, 173, 169, 168), (170, 174, 172, 168), (175, 171, 169, 173), (182, 183, 181, 180), (180, 181, 177, 176), (178, 182, 180, 176), (183, 179, 177, 181)])
me_cube_001.polygons.foreach_set('material_index', [1, 1, 0, 0, 1, 1, 0, 0, 1, 1, 0, 0, 1, 1, 0, 0, 1, 1, 0, 0, 1, 1, 0, 0, 1, 1, 0, 0, 1, 1, 0, 0, 1, 1, 0, 0, 1, 1, 0, 0, 1, 1, 0, 0, 1, 1, 0, 0, 1, 1, 0, 0, 1, 1, 0, 0, 1, 1, 0, 0, 1, 1, 0, 0, 1, 1, 0, 0, 1, 1, 0, 0, 1, 1, 0, 0, 1, 1, 0, 0, 1, 1, 0, 0, 1, 1, 0, 0, 1, 1, 0, 0])
me_cube_001.materials.append(mat_musto)
me_cube_001.materials.append(mat_t2_051_1)
me_cube_001.use_remesh_preserve_volume = False
me_cube_001.use_remesh_preserve_attributes = False
me_cube_001.use_mirror_vertex_groups = False
me_cube_001.update()
me_cylinder = bpy.data.meshes.new('Cylinder')
me_cylinder.from_pydata([(0.46, 0.02, 0.625), (0.46, -0.02, 0.625), (0.5225, 0.02, 0.6083), (0.5225, -0.02, 0.6083), (0.5683, 0.02, 0.5625), (0.5683, -0.02, 0.5625), (0.585, 0.02, 0.5), (0.585, -0.02, 0.5), (0.5683, 0.02, 0.4375), (0.5683, -0.02, 0.4375), (0.5225, 0.02, 0.3917), (0.5225, -0.02, 0.3917), (0.46, 0.02, 0.375), (0.46, -0.02, 0.375), (0.3975, 0.02, 0.3917), (0.3975, -0.02, 0.3917), (0.3517, 0.02, 0.4375), (0.3517, -0.02, 0.4375), (0.335, 0.02, 0.5), (0.335, -0.02, 0.5), (0.3517, 0.02, 0.5625), (0.3517, -0.02, 0.5625), (0.3975, 0.02, 0.6083), (0.3975, -0.02, 0.6083), (0.51, -0.05, 0.5866), (0.46, -0.05, 0.6), (0.5466, -0.05, 0.55), (0.56, -0.05, 0.5), (0.5466, -0.05, 0.45), (0.51, -0.05, 0.4134), (0.46, -0.05, 0.4), (0.41, -0.05, 0.4134), (0.3734, -0.05, 0.45), (0.36, -0.05, 0.5), (0.3734, -0.05, 0.55), (0.41, -0.05, 0.5866), (0.51, -0.05, 0.5866), (0.46, -0.05, 0.6), (0.5466, -0.05, 0.55), (0.56, -0.05, 0.5), (0.5466, -0.05, 0.45), (0.51, -0.05, 0.4134), (0.46, -0.05, 0.4), (0.41, -0.05, 0.4134), (0.3734, -0.05, 0.45), (0.36, -0.05, 0.5), (0.3734, -0.05, 0.55), (0.41, -0.05, 0.5866), (0.505, -0.03, 0.5779), (0.46, -0.03, 0.59), (0.5379, -0.03, 0.545), (0.55, -0.03, 0.5), (0.5379, -0.03, 0.455), (0.505, -0.03, 0.4221), (0.46, -0.03, 0.41), (0.415, -0.03, 0.4221), (0.3821, -0.03, 0.455), (0.37, -0.03, 0.5), (0.3821, -0.03, 0.545), (0.415, -0.03, 0.5779)], [], [(0, 1, 3, 2), (2, 3, 5, 4), (4, 5, 7, 6), (6, 7, 9, 8), (8, 9, 11, 10), (10, 11, 13, 12), (12, 13, 15, 14), (14, 15, 17, 16), (16, 17, 19, 18), (18, 19, 21, 20), (15, 13, 30, 31), (20, 21, 23, 22), (22, 23, 1, 0), (13, 11, 29, 30), (11, 9, 28, 29), (9, 7, 27, 28), (1, 23, 35, 25), (3, 1, 25, 24), (7, 5, 26, 27), (23, 21, 34, 35), (5, 3, 24, 26), (21, 19, 33, 34), (19, 17, 32, 33), (17, 15, 31, 32), (48, 49, 59, 58, 57, 56, 55, 54, 53, 52, 51, 50), (37, 47, 59, 49), (38, 36, 48, 50), (45, 44, 56, 57), (42, 41, 53, 54), (39, 38, 50, 51), (46, 45, 57, 58), (43, 42, 54, 55), (40, 39, 51, 52), (47, 46, 58, 59), (36, 37, 49, 48), (44, 43, 55, 56), (41, 40, 52, 53)])
me_cylinder.polygons.foreach_set('use_smooth', [True] * 37)
me_cylinder.polygons.foreach_set('material_index', [1, 1, 1, 1, 1, 1, 1, 1, 1, 1, 3, 1, 1, 3, 3, 3, 3, 3, 3, 3, 3, 3, 3, 3, 2, 3, 3, 3, 3, 3, 3, 3, 3, 3, 3, 3, 3])
me_cylinder.materials.append(mat_material)
me_cylinder.materials.append(mat_musta_mat)
me_cylinder.materials.append(mat_yell)
me_cylinder.materials.append(mat_cw_1)
me_cylinder.use_remesh_preserve_volume = False
me_cylinder.use_remesh_preserve_attributes = False
me_cylinder.use_mirror_vertex_groups = False
me_cylinder.update()

# ---- curves / text
cu_0_curve__001 = bpy.data.curves.new('0_curve_.001', 'CURVE')
cu_0_curve__001.dimensions = '3D'
_sp = cu_0_curve__001.splines.new('BEZIER'); _sp.bezier_points.add(3)
_sp.bezier_points.foreach_set('co', [3.15, 0.3, 0.0, 2.85, 0.0, 0.0, 2.55, 0.3, 0.0, 2.85, 0.6, 0.0])
_sp.bezier_points.foreach_set('handle_left', [3.15, 0.4656, 0.0, 3.016, 0.0, 0.0, 2.55, 0.1344, 0.0, 2.684, 0.6, 0.0])
_sp.bezier_points.foreach_set('handle_right', [3.15, 0.1344, 0.0, 2.684, 0.0, 0.0, 2.55, 0.4656, 0.0, 3.016, 0.6, 0.0])
for _p, _l, _r in zip(_sp.bezier_points, ['AUTO', 'AUTO', 'AUTO', 'AUTO'], ['AUTO', 'AUTO', 'AUTO', 'AUTO']): _p.handle_left_type = _l; _p.handle_right_type = _r
_sp.use_cyclic_u = True
_sp = cu_0_curve__001.splines.new('POLY'); _sp.points.add(2)
_sp.points.foreach_set('co', [3.3, 1.0, 0.0, 1.0, 3.3, 0.7, 0.0, 1.0, 3.35, 0.64, 0.0, 1.0])
_sp.use_smooth = False
_sp = cu_0_curve__001.splines.new('POLY'); _sp.points.add(4)
_sp.points.foreach_set('co', [2.5, 0.8, 0.0, 1.0, 2.5, 0.7, 0.0, 1.0, 3.1, 0.7, 0.0, 1.0, 3.1, 0.8, 0.0, 1.0, 2.5, 0.8, 0.0, 1.0])
_sp.use_smooth = False
_sp = cu_0_curve__001.splines.new('POLY'); _sp.points.add(4)
_sp.points.foreach_set('co', [3.08, 0.78, 0.0, 1.0, 2.52, 0.78, 0.0, 1.0, 2.52, 0.72, 0.0, 1.0, 3.08, 0.72, 0.0, 1.0, 3.08, 0.78, 0.0, 1.0])
_sp.use_smooth = False
_sp = cu_0_curve__001.splines.new('POLY'); _sp.points.add(3)
_sp.points.foreach_set('co', [2.4, 0.15, 0.0, 1.0, 2.42, 0.35, 0.0, 1.0, 3.4, 0.35, 0.0, 1.0, 3.4, 0.1, 0.0, 1.0])
_sp.use_smooth = False
_sp = cu_0_curve__001.splines.new('BEZIER'); _sp.bezier_points.add(3)
_sp.bezier_points.foreach_set('co', [0.9, 0.3, 0.0, 0.6, 0.0, 0.0, 0.3, 0.3, 0.0, 0.6, 0.6, 0.0])
_sp.bezier_points.foreach_set('handle_left', [0.9, 0.4656, 0.0, 0.7656, 0.0, 0.0, 0.3, 0.1344, 0.0, 0.4344, 0.6, 0.0])
_sp.bezier_points.foreach_set('handle_right', [0.9, 0.1344, 0.0, 0.4344, 0.0, 0.0, 0.3, 0.4656, 0.0, 0.7656, 0.6, 0.0])
for _p, _l, _r in zip(_sp.bezier_points, ['AUTO', 'AUTO', 'AUTO', 'AUTO'], ['AUTO', 'AUTO', 'AUTO', 'AUTO']): _p.handle_left_type = _l; _p.handle_right_type = _r
_sp.use_cyclic_u = True
_sp = cu_0_curve__001.splines.new('POLY'); _sp.points.add(4)
_sp.points.foreach_set('co', [0.02828, 0.9, 0.0, 1.0, 0.5083, 1.38, 0.0, 1.0, 3.088, 1.38, 0.0, 1.0, 3.2, 1.155, 0.0, 1.0, 3.2, 0.35, 0.0, 1.0])
_sp.use_smooth = False
_sp = cu_0_curve__001.splines.new('POLY'); _sp.points.add(1)
_sp.points.foreach_set('co', [0.0, 0.68, 0.0, 1.0, 0.1, 0.68, 0.0, 1.0])
_sp.use_smooth = False
_sp = cu_0_curve__001.splines.new('POLY'); _sp.points.add(1)
_sp.points.foreach_set('co', [0.0, 0.29, 0.0, 1.0, 0.09333, 0.29, 0.0, 1.0])
_sp.use_smooth = False
_sp = cu_0_curve__001.splines.new('POLY'); _sp.points.add(1)
_sp.points.foreach_set('co', [0.0, 0.89, 0.0, 1.0, 0.1, 0.89, 0.0, 1.0])
_sp.use_smooth = False
_sp = cu_0_curve__001.splines.new('POLY'); _sp.points.add(1)
_sp.points.foreach_set('co', [0.0, 0.85, 0.0, 1.0, 0.1, 0.85, 0.0, 1.0])
_sp.use_smooth = False
_sp = cu_0_curve__001.splines.new('POLY'); _sp.points.add(1)
_sp.points.foreach_set('co', [0.0, 0.83, 0.0, 1.0, 0.1, 0.83, 0.0, 1.0])
_sp.use_smooth = False
_sp = cu_0_curve__001.splines.new('POLY'); _sp.points.add(1)
_sp.points.foreach_set('co', [0.0, 0.75, 0.0, 1.0, 0.1, 0.75, 0.0, 1.0])
_sp.use_smooth = False
_sp = cu_0_curve__001.splines.new('POLY'); _sp.points.add(1)
_sp.points.foreach_set('co', [0.0, 0.54, 0.0, 1.0, 0.1, 0.54, 0.0, 1.0])
_sp.use_smooth = False
_sp = cu_0_curve__001.splines.new('POLY'); _sp.points.add(1)
_sp.points.foreach_set('co', [0.0, 0.5, 0.0, 1.0, 0.1, 0.5, 0.0, 1.0])
_sp.use_smooth = False
_sp = cu_0_curve__001.splines.new('POLY'); _sp.points.add(4)
_sp.points.foreach_set('co', [0.6, 1.38, 0.0, 1.0, 0.6, 0.2, 0.0, 1.0, 2.1, 0.2, 0.0, 1.0, 2.2, 0.9, 0.0, 1.0, 2.2, 1.38, 0.0, 1.0])
_sp.use_smooth = False
_sp = cu_0_curve__001.splines.new('POLY'); _sp.points.add(1)
_sp.points.foreach_set('co', [0.0, 0.59, 0.0, 1.0, 0.1, 0.59, 0.0, 1.0])
_sp.use_smooth = False
_sp = cu_0_curve__001.splines.new('POLY'); _sp.points.add(1)
_sp.points.foreach_set('co', [0.0, 0.84, 0.0, 1.0, 0.1, 0.84, 0.0, 1.0])
_sp.use_smooth = False
_sp = cu_0_curve__001.splines.new('POLY'); _sp.points.add(1)
_sp.points.foreach_set('co', [0.0, 0.31, 0.0, 1.0, 0.1, 0.31, 0.0, 1.0])
_sp.use_smooth = False
_sp = cu_0_curve__001.splines.new('POLY'); _sp.points.add(1)
_sp.points.foreach_set('co', [0.0, 0.76, 0.0, 1.0, 0.1, 0.76, 0.0, 1.0])
_sp.use_smooth = False
_sp = cu_0_curve__001.splines.new('POLY'); _sp.points.add(1)
_sp.points.foreach_set('co', [0.0, 0.73, 0.0, 1.0, 0.1, 0.73, 0.0, 1.0])
_sp.use_smooth = False
_sp = cu_0_curve__001.splines.new('POLY'); _sp.points.add(1)
_sp.points.foreach_set('co', [0.0, 0.51, 0.0, 1.0, 0.1, 0.51, 0.0, 1.0])
_sp.use_smooth = False
_sp = cu_0_curve__001.splines.new('POLY'); _sp.points.add(1)
_sp.points.foreach_set('co', [0.0, 0.48, 0.0, 1.0, 0.1, 0.48, 0.0, 1.0])
_sp.use_smooth = False
_sp = cu_0_curve__001.splines.new('POLY'); _sp.points.add(1)
_sp.points.foreach_set('co', [0.0, 0.86, 0.0, 1.0, 0.1, 0.86, 0.0, 1.0])
_sp.use_smooth = False
_sp = cu_0_curve__001.splines.new('POLY'); _sp.points.add(1)
_sp.points.foreach_set('co', [0.0, 0.61, 0.0, 1.0, 0.1, 0.61, 0.0, 1.0])
_sp.use_smooth = False
_sp = cu_0_curve__001.splines.new('POLY'); _sp.points.add(1)
_sp.points.foreach_set('co', [0.0, 0.36, 0.0, 1.0, 0.1, 0.36, 0.0, 1.0])
_sp.use_smooth = False
_sp = cu_0_curve__001.splines.new('POLY'); _sp.points.add(1)
_sp.points.foreach_set('co', [0.0, 0.26, 0.0, 1.0, 0.07333, 0.26, 0.0, 1.0])
_sp.use_smooth = False
_sp = cu_0_curve__001.splines.new('POLY'); _sp.points.add(1)
_sp.points.foreach_set('co', [0.0, 0.32, 0.0, 1.0, 0.1, 0.32, 0.0, 1.0])
_sp.use_smooth = False
_sp = cu_0_curve__001.splines.new('POLY'); _sp.points.add(1)
_sp.points.foreach_set('co', [0.0, 0.28, 0.0, 1.0, 0.08667, 0.28, 0.0, 1.0])
_sp.use_smooth = False
_sp = cu_0_curve__001.splines.new('POLY'); _sp.points.add(1)
_sp.points.foreach_set('co', [0.0, 0.24, 0.0, 1.0, 0.06, 0.24, 0.0, 1.0])
_sp.use_smooth = False
_sp = cu_0_curve__001.splines.new('POLY'); _sp.points.add(1)
_sp.points.foreach_set('co', [1.4, 0.2, 0.0, 1.0, 1.4, 1.38, 0.0, 1.0])
_sp.use_smooth = False
_sp = cu_0_curve__001.splines.new('POLY'); _sp.points.add(1)
_sp.points.foreach_set('co', [0.0, 0.46, 0.0, 1.0, 0.1, 0.46, 0.0, 1.0])
_sp.use_smooth = False
_sp = cu_0_curve__001.splines.new('POLY'); _sp.points.add(1)
_sp.points.foreach_set('co', [0.0, 0.27, 0.0, 1.0, 0.08, 0.27, 0.0, 1.0])
_sp.use_smooth = False
_sp = cu_0_curve__001.splines.new('POLY'); _sp.points.add(2)
_sp.points.foreach_set('co', [2.186, 0.8, 0.0, 1.0, 2.05, 0.8, 0.0, 1.0, 2.05, 0.9, 0.0, 1.0])
_sp.use_smooth = False
_sp = cu_0_curve__001.splines.new('POLY'); _sp.points.add(5)
_sp.points.foreach_set('co', [3.2, 0.9, 0.0, 1.0, 0.0, 0.9, 0.0, 1.0, 0.5, 1.4, 0.0, 1.0, 3.1, 1.4, 0.0, 1.0, 3.35, 0.9, 0.0, 1.0, 3.35, 0.35, 0.0, 1.0])
_sp.use_smooth = False
_sp = cu_0_curve__001.splines.new('POLY'); _sp.points.add(1)
_sp.points.foreach_set('co', [0.0, 0.23, 0.0, 1.0, 0.05333, 0.23, 0.0, 1.0])
_sp.use_smooth = False
_sp = cu_0_curve__001.splines.new('POLY'); _sp.points.add(1)
_sp.points.foreach_set('co', [0.4566, 1.3, 0.0, 1.0, 3.105, 1.3, 0.0, 1.0])
_sp.use_smooth = False
_sp = cu_0_curve__001.splines.new('POLY'); _sp.points.add(2)
_sp.points.foreach_set('co', [0.0, 0.9, 0.0, 1.0, 0.0, 0.1, 0.0, 1.0, 3.4, 0.1, 0.0, 1.0])
_sp.use_smooth = False
_sp = cu_0_curve__001.splines.new('POLY'); _sp.points.add(3)
_sp.points.foreach_set('co', [0.0, 0.3, 0.0, 1.0, 0.1, 0.3, 0.0, 1.0, 0.0, 0.15, 0.0, 1.0, 3.4, 0.15, 0.0, 1.0])
_sp.use_smooth = False
_sp = cu_0_curve__001.splines.new('POLY'); _sp.points.add(1)
_sp.points.foreach_set('co', [0.0, 0.45, 0.0, 1.0, 0.1, 0.45, 0.0, 1.0])
_sp.use_smooth = False
_sp = cu_0_curve__001.splines.new('POLY'); _sp.points.add(1)
_sp.points.foreach_set('co', [0.0, 0.25, 0.0, 1.0, 0.06667, 0.25, 0.0, 1.0])
_sp.use_smooth = False
_sp = cu_0_curve__001.splines.new('POLY'); _sp.points.add(1)
_sp.points.foreach_set('co', [0.0, 0.47, 0.0, 1.0, 0.1, 0.47, 0.0, 1.0])
_sp.use_smooth = False
_sp = cu_0_curve__001.splines.new('POLY'); _sp.points.add(1)
_sp.points.foreach_set('co', [0.0, 0.8, 0.0, 1.0, 0.1, 0.8, 0.0, 1.0])
_sp.use_smooth = False
_sp = cu_0_curve__001.splines.new('POLY'); _sp.points.add(1)
_sp.points.foreach_set('co', [0.0, 0.72, 0.0, 1.0, 0.1, 0.72, 0.0, 1.0])
_sp.use_smooth = False
_sp = cu_0_curve__001.splines.new('POLY'); _sp.points.add(1)
_sp.points.foreach_set('co', [0.0, 0.55, 0.0, 1.0, 0.1, 0.55, 0.0, 1.0])
_sp.use_smooth = False
_sp = cu_0_curve__001.splines.new('POLY'); _sp.points.add(1)
_sp.points.foreach_set('co', [0.0, 0.44, 0.0, 1.0, 0.1, 0.44, 0.0, 1.0])
_sp.use_smooth = False
_sp = cu_0_curve__001.splines.new('POLY'); _sp.points.add(1)
_sp.points.foreach_set('co', [0.0, 0.17, 0.0, 1.0, 0.01333, 0.17, 0.0, 1.0])
_sp.use_smooth = False
_sp = cu_0_curve__001.splines.new('POLY'); _sp.points.add(2)
_sp.points.foreach_set('co', [1.25, 0.9, 0.0, 1.0, 1.25, 0.8, 0.0, 1.0, 1.4, 0.8, 0.0, 1.0])
_sp.use_smooth = False
_sp = cu_0_curve__001.splines.new('POLY'); _sp.points.add(1)
_sp.points.foreach_set('co', [0.0, 0.87, 0.0, 1.0, 0.1, 0.87, 0.0, 1.0])
_sp.use_smooth = False
_sp = cu_0_curve__001.splines.new('POLY'); _sp.points.add(3)
_sp.points.foreach_set('co', [0.05657, 0.9, 0.0, 1.0, 0.5166, 1.36, 0.0, 1.0, 3.075, 1.36, 0.0, 1.0, 3.2, 1.111, 0.0, 1.0])
_sp.use_smooth = False
_sp = cu_0_curve__001.splines.new('POLY'); _sp.points.add(1)
_sp.points.foreach_set('co', [0.0, 0.71, 0.0, 1.0, 0.1, 0.71, 0.0, 1.0])
_sp.use_smooth = False
_sp = cu_0_curve__001.splines.new('POLY'); _sp.points.add(1)
_sp.points.foreach_set('co', [0.0, 0.67, 0.0, 1.0, 0.1, 0.67, 0.0, 1.0])
_sp.use_smooth = False
_sp = cu_0_curve__001.splines.new('POLY'); _sp.points.add(1)
_sp.points.foreach_set('co', [0.0, 0.42, 0.0, 1.0, 0.1, 0.42, 0.0, 1.0])
_sp.use_smooth = False
_sp = cu_0_curve__001.splines.new('POLY'); _sp.points.add(1)
_sp.points.foreach_set('co', [0.0, 0.22, 0.0, 1.0, 0.04667, 0.22, 0.0, 1.0])
_sp.use_smooth = False
_sp = cu_0_curve__001.splines.new('POLY'); _sp.points.add(1)
_sp.points.foreach_set('co', [2.52, 0.75, 0.0, 1.0, 3.08, 0.75, 0.0, 1.0])
_sp.use_smooth = False
_sp = cu_0_curve__001.splines.new('POLY'); _sp.points.add(1)
_sp.points.foreach_set('co', [0.0, 0.33, 0.0, 1.0, 0.1, 0.33, 0.0, 1.0])
_sp.use_smooth = False
_sp = cu_0_curve__001.splines.new('POLY'); _sp.points.add(1)
_sp.points.foreach_set('co', [0.0, 0.0, 0.0, 1.0, 3.4, 0.0, 0.0, 1.0])
_sp.use_smooth = False
_sp = cu_0_curve__001.splines.new('POLY'); _sp.points.add(1)
_sp.points.foreach_set('co', [0.0, 0.41, 0.0, 1.0, 0.1, 0.41, 0.0, 1.0])
_sp.use_smooth = False
_sp = cu_0_curve__001.splines.new('POLY'); _sp.points.add(1)
_sp.points.foreach_set('co', [0.0, 0.66, 0.0, 1.0, 0.1, 0.66, 0.0, 1.0])
_sp.use_smooth = False
_sp = cu_0_curve__001.splines.new('POLY'); _sp.points.add(1)
_sp.points.foreach_set('co', [0.0, 0.64, 0.0, 1.0, 0.1, 0.64, 0.0, 1.0])
_sp.use_smooth = False
_sp = cu_0_curve__001.splines.new('POLY'); _sp.points.add(1)
_sp.points.foreach_set('co', [0.0, 0.62, 0.0, 1.0, 0.1, 0.62, 0.0, 1.0])
_sp.use_smooth = False
_sp = cu_0_curve__001.splines.new('POLY'); _sp.points.add(1)
_sp.points.foreach_set('co', [0.0, 0.6, 0.0, 1.0, 0.1, 0.6, 0.0, 1.0])
_sp.use_smooth = False
_sp = cu_0_curve__001.splines.new('POLY'); _sp.points.add(1)
_sp.points.foreach_set('co', [0.0, 0.58, 0.0, 1.0, 0.1, 0.58, 0.0, 1.0])
_sp.use_smooth = False
_sp = cu_0_curve__001.splines.new('POLY'); _sp.points.add(1)
_sp.points.foreach_set('co', [0.0, 0.39, 0.0, 1.0, 0.1, 0.39, 0.0, 1.0])
_sp.use_smooth = False
_sp = cu_0_curve__001.splines.new('POLY'); _sp.points.add(1)
_sp.points.foreach_set('co', [0.0, 0.37, 0.0, 1.0, 0.1, 0.37, 0.0, 1.0])
_sp.use_smooth = False
_sp = cu_0_curve__001.splines.new('POLY'); _sp.points.add(1)
_sp.points.foreach_set('co', [0.0, 0.35, 0.0, 1.0, 0.1, 0.35, 0.0, 1.0])
_sp.use_smooth = False
_sp = cu_0_curve__001.splines.new('POLY'); _sp.points.add(1)
_sp.points.foreach_set('co', [0.0, 0.79, 0.0, 1.0, 0.1, 0.79, 0.0, 1.0])
_sp.use_smooth = False
_sp = cu_0_curve__001.splines.new('POLY'); _sp.points.add(1)
_sp.points.foreach_set('co', [0.0, 0.78, 0.0, 1.0, 0.1, 0.78, 0.0, 1.0])
_sp.use_smooth = False
_sp = cu_0_curve__001.splines.new('POLY'); _sp.points.add(1)
_sp.points.foreach_set('co', [0.0, 0.81, 0.0, 1.0, 0.1, 0.81, 0.0, 1.0])
_sp.use_smooth = False
_sp = cu_0_curve__001.splines.new('POLY'); _sp.points.add(1)
_sp.points.foreach_set('co', [0.0, 0.56, 0.0, 1.0, 0.1, 0.56, 0.0, 1.0])
_sp.use_smooth = False
_sp = cu_0_curve__001.splines.new('POLY'); _sp.points.add(1)
_sp.points.foreach_set('co', [0.0, 0.21, 0.0, 1.0, 0.04, 0.21, 0.0, 1.0])
_sp.use_smooth = False
_sp = cu_0_curve__001.splines.new('POLY'); _sp.points.add(1)
_sp.points.foreach_set('co', [0.0, 0.82, 0.0, 1.0, 0.1, 0.82, 0.0, 1.0])
_sp.use_smooth = False
_sp = cu_0_curve__001.splines.new('POLY'); _sp.points.add(1)
_sp.points.foreach_set('co', [0.0, 0.65, 0.0, 1.0, 0.1, 0.65, 0.0, 1.0])
_sp.use_smooth = False
_sp = cu_0_curve__001.splines.new('POLY'); _sp.points.add(1)
_sp.points.foreach_set('co', [0.0, 0.57, 0.0, 1.0, 0.1, 0.57, 0.0, 1.0])
_sp.use_smooth = False
_sp = cu_0_curve__001.splines.new('POLY'); _sp.points.add(1)
_sp.points.foreach_set('co', [0.0, 0.4, 0.0, 1.0, 0.1, 0.4, 0.0, 1.0])
_sp.use_smooth = False
_sp = cu_0_curve__001.splines.new('POLY'); _sp.points.add(1)
_sp.points.foreach_set('co', [0.0, 0.34, 0.0, 1.0, 0.1, 0.34, 0.0, 1.0])
_sp.use_smooth = False
_sp = cu_0_curve__001.splines.new('POLY'); _sp.points.add(1)
_sp.points.foreach_set('co', [0.0, 0.19, 0.0, 1.0, 0.02667, 0.19, 0.0, 1.0])
_sp.use_smooth = False
_sp = cu_0_curve__001.splines.new('POLY'); _sp.points.add(1)
_sp.points.foreach_set('co', [0.1, 0.3, 0.0, 1.0, 0.1, 0.9, 0.0, 1.0])
_sp.use_smooth = False
_sp = cu_0_curve__001.splines.new('POLY'); _sp.points.add(1)
_sp.points.foreach_set('co', [0.0, 0.2, 0.0, 1.0, 0.03333, 0.2, 0.0, 1.0])
_sp.use_smooth = False
_sp = cu_0_curve__001.splines.new('POLY'); _sp.points.add(1)
_sp.points.foreach_set('co', [0.0, 0.74, 0.0, 1.0, 0.1, 0.74, 0.0, 1.0])
_sp.use_smooth = False
_sp = cu_0_curve__001.splines.new('POLY'); _sp.points.add(1)
_sp.points.foreach_set('co', [0.0, 0.7, 0.0, 1.0, 0.1, 0.7, 0.0, 1.0])
_sp.use_smooth = False
_sp = cu_0_curve__001.splines.new('POLY'); _sp.points.add(1)
_sp.points.foreach_set('co', [0.0, 0.53, 0.0, 1.0, 0.1, 0.53, 0.0, 1.0])
_sp.use_smooth = False
_sp = cu_0_curve__001.splines.new('POLY'); _sp.points.add(1)
_sp.points.foreach_set('co', [0.0, 0.49, 0.0, 1.0, 0.1, 0.49, 0.0, 1.0])
_sp.use_smooth = False
_sp = cu_0_curve__001.splines.new('POLY'); _sp.points.add(1)
_sp.points.foreach_set('co', [0.0, 0.63, 0.0, 1.0, 0.1, 0.63, 0.0, 1.0])
_sp.use_smooth = False
_sp = cu_0_curve__001.splines.new('POLY'); _sp.points.add(1)
_sp.points.foreach_set('co', [0.0, 0.38, 0.0, 1.0, 0.1, 0.38, 0.0, 1.0])
_sp.use_smooth = False
_sp = cu_0_curve__001.splines.new('POLY'); _sp.points.add(1)
_sp.points.foreach_set('co', [0.0, 0.88, 0.0, 1.0, 0.1, 0.88, 0.0, 1.0])
_sp.use_smooth = False
_sp = cu_0_curve__001.splines.new('POLY'); _sp.points.add(1)
_sp.points.foreach_set('co', [0.0, 0.18, 0.0, 1.0, 0.02, 0.18, 0.0, 1.0])
_sp.use_smooth = False
_sp = cu_0_curve__001.splines.new('POLY'); _sp.points.add(1)
_sp.points.foreach_set('co', [0.0, 0.43, 0.0, 1.0, 0.1, 0.43, 0.0, 1.0])
_sp.use_smooth = False
_sp = cu_0_curve__001.splines.new('POLY'); _sp.points.add(1)
_sp.points.foreach_set('co', [0.0, 0.69, 0.0, 1.0, 0.1, 0.69, 0.0, 1.0])
_sp.use_smooth = False
_sp = cu_0_curve__001.splines.new('POLY'); _sp.points.add(1)
_sp.points.foreach_set('co', [0.0, 0.77, 0.0, 1.0, 0.1, 0.77, 0.0, 1.0])
_sp.use_smooth = False
_sp = cu_0_curve__001.splines.new('POLY'); _sp.points.add(1)
_sp.points.foreach_set('co', [0.0, 0.52, 0.0, 1.0, 0.1, 0.52, 0.0, 1.0])
_sp.use_smooth = False
_sp = cu_0_curve__001.splines.new('POLY'); _sp.points.add(1)
_sp.points.foreach_set('co', [0.0, 0.16, 0.0, 1.0, 0.006667, 0.16, 0.0, 1.0])
_sp.use_smooth = False
cu_0_curve__001.use_path_clamp = True
cu_0_curve__001.bevel_resolution = 0
cu_0_curve__001.fill_mode = 'HALF'
cu_0_curve__001.twist_mode = 'Z_UP'

# ---- objects
ob_cube = bpy.data.objects.new('Cube', me_cube)
ob_0_curve = bpy.data.objects.new('0_curve_', cu_0_curve__001)
ob_lamp = bpy.data.objects.new('Lamp', light_lamp_002)
ob_cylinder_002 = bpy.data.objects.new('Cylinder.002', me_cylinder_004)
ob_cylinder_001 = bpy.data.objects.new('Cylinder.001', me_cylinder_001)
ob_cube_002 = bpy.data.objects.new('Cube.002', me_cube_002)
ob_cube_001 = bpy.data.objects.new('Cube.001', me_cube_001)
ob_cylinder = bpy.data.objects.new('Cylinder', me_cylinder)
ob_render_cam = bpy.data.objects.new('render_cam', cam_camera)
ob_renderhemi = bpy.data.objects.new('renderHemi', light_hemi_001)
ob_renderspot = bpy.data.objects.new('renderSpot', light_spot_001)

# ---- transforms, parenting, visibility, modifiers, constraints
ob_cube.location = (-1.192e-07, 1.788e-07, 0.1)
ob_cube.lock_rotations_4d = False
ob_cube.empty_display_type = 'ARROWS'
ob_cube.lineart.crease_threshold = 0.0
_m = ob_cube.modifiers.new('Mirror', 'MIRROR')
ob_0_curve.location = (0.0, 0.0, 0.0)
ob_0_curve.rotation_euler = (1.571, -4.371e-08, 1.571)
ob_0_curve.lineart.crease_threshold = 0.0
ob_lamp.location = (4.076, 1.005, 5.904)
ob_lamp.rotation_euler = (0.6503, 0.05522, 1.866)
ob_lamp.lock_rotations_4d = False
ob_lamp.empty_display_type = 'ARROWS'
ob_lamp.color = (0.0, 0.0, 0.0, 0.0)
ob_lamp.hide_viewport = True
ob_lamp.lineart.crease_threshold = 0.0
ob_cylinder_002.location = (-2.626e-07, 0.03, 0.5999)
ob_cylinder_002.rotation_euler = (1.571, -0.0, 0.0)
ob_cylinder_002.scale = (0.125, 0.125, 0.05)
ob_cylinder_002.lineart.crease_threshold = 0.0
ob_cylinder_001.location = (-0.55, -0.04, 0.175)
ob_cylinder_001.rotation_euler = (1.571, -0.0, 0.0)
ob_cylinder_001.scale = (0.02, 0.02, 0.02)
ob_cylinder_001.lineart.crease_threshold = 0.0
_m = ob_cylinder_001.modifiers.new('Array', 'ARRAY')
_m.count = 9
_m.constant_offset_displace = (5.08, 0.0, 0.0)
_m.relative_offset_displace = (4.0, 0.0, 0.0)
ob_cube_002.location = (-1.192e-07, 2.384e-07, 0.1)
ob_cube_002.scale = (0.0475, 0.0475, 0.005)
ob_cube_002.lineart.crease_threshold = 0.0
_m = ob_cube_002.modifiers.new('Mirror', 'MIRROR')
ob_cube_001.location = (-5.96e-08, 1.863e-07, 0.1)
ob_cube_001.lineart.crease_threshold = 0.0
_m = ob_cube_001.modifiers.new('Mirror', 'MIRROR')
ob_cylinder.location = (-1.192e-07, 1.788e-07, 0.1)
ob_cylinder.lineart.crease_threshold = 0.0
_m = ob_cylinder.modifiers.new('Mirror', 'MIRROR')
ob_render_cam.location = (20.72, -12.08, 10.74)
ob_render_cam.rotation_euler = (1.163, -0.08804, 7.373)
ob_render_cam.lock_rotations_4d = False
ob_render_cam.empty_display_type = 'ARROWS'
ob_render_cam.color = (0.0, 0.0, 0.0, 0.0)
ob_render_cam.display_type = 'WIRE'
ob_render_cam.lineart.crease_threshold = 0.0
ob_renderhemi.location = (-2.002, 6.613, 2.841)
ob_renderhemi.rotation_euler = (0.3022, -0.3539, -0.1076)
ob_renderhemi.lineart.crease_threshold = 0.0
ob_renderspot.location = (-1.859, 1.926, 7.624)
ob_renderspot.rotation_euler = (-0.2618, -0.2618, 0.0)
ob_renderspot.lineart.crease_threshold = 0.0

# ---- collection membership
col_collection_1.objects.link(ob_cube)
col_collection_3.objects.link(ob_0_curve)
col_collection_11.objects.link(ob_lamp)
col_collection_16.objects.link(ob_cylinder_002)
col_collection_16.objects.link(ob_cylinder_001)
col_collection_16.objects.link(ob_cube_002)
col_collection_16.objects.link(ob_cube_001)
col_collection_16.objects.link(ob_cylinder)
col_collection_16.objects.link(ob_render_cam)
col_collection_16.objects.link(ob_renderhemi)
col_collection_16.objects.link(ob_renderspot)

# ---- scene / render settings (as saved in the file)
scene.frame_start = 1; scene.frame_end = 250; scene.frame_set(1)
scene.render.engine = 'BLENDER_EEVEE_NEXT'
scene.render.resolution_percentage = 50
scene.render.dither_intensity = 0.0
scene.cycles.use_denoising = False
scene.cycles.samples = 128
scene.cycles.sampling_pattern = 'TABULATED_SOBOL'
scene.cycles.use_adaptive_sampling = False
scene.cycles.use_light_tree = False
scene.cycles.blur_glossy = 0.0
scene.cycles.sample_clamp_indirect = 0.0
scene.view_settings.view_transform = 'Standard'
bpy.context.view_layer.update()

# ---- added for rendering (the .blend has no active camera): camera
cam_auto = bpy.data.cameras.new('AutoCamera')
cam_auto.lens = 50.0
cam_auto.sensor_width = 36.0
cam_auto.clip_end = 1000.0
ob_auto_camera = bpy.data.objects.new('AutoCamera', cam_auto)
scene.collection.objects.link(ob_auto_camera)
ob_auto_camera.location = (6.18726, -5.72471, 5.64981)
ob_auto_camera.rotation_euler = (1.09748, -7.21219e-08, 0.694738)
scene.camera = ob_auto_camera
bpy.context.view_layer.update()
